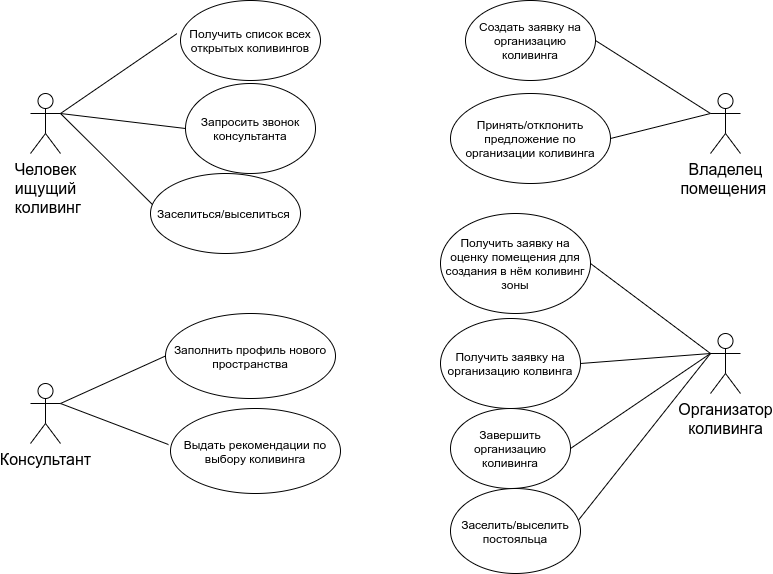

The diagram above was exported from draw.io. Its source (the exported page's mxGraphModel, read from the mxfile embedded in the PNG):
<mxGraphModel dx="1662" dy="833" grid="1" gridSize="10" guides="1" tooltips="1" connect="1" arrows="1" fold="1" page="1" pageScale="1" pageWidth="827" pageHeight="1169" math="0" shadow="0">
  <root>
    <mxCell id="0" />
    <mxCell id="1" parent="0" />
    <mxCell id="sw3SLN3hl6k4ovFBTBGC-2" value="&lt;span style=&quot;font-family: , &amp;#34;blinkmacsystemfont&amp;#34; , &amp;#34;segoe ui&amp;#34; , &amp;#34;helvetica&amp;#34; , &amp;#34;arial&amp;#34; , sans-serif , &amp;#34;apple color emoji&amp;#34; , &amp;#34;segoe ui emoji&amp;#34; ; font-size: 16px ; text-align: left&quot;&gt;Человек&lt;br&gt;ищущий&lt;br&gt;&amp;nbsp;коливинг&lt;/span&gt;" style="shape=umlActor;verticalLabelPosition=bottom;labelBackgroundColor=#ffffff;verticalAlign=top;html=1;outlineConnect=0;" parent="1" vertex="1">
      <mxGeometry x="50" y="100" width="30" height="60" as="geometry" />
    </mxCell>
    <mxCell id="sw3SLN3hl6k4ovFBTBGC-9" value="&lt;span style=&quot;font-family: , &amp;#34;blinkmacsystemfont&amp;#34; , &amp;#34;segoe ui&amp;#34; , &amp;#34;helvetica&amp;#34; , &amp;#34;arial&amp;#34; , sans-serif , &amp;#34;apple color emoji&amp;#34; , &amp;#34;segoe ui emoji&amp;#34; ; font-size: 16px ; text-align: left&quot;&gt;Владелец&lt;br&gt;помещения&amp;nbsp;&lt;/span&gt;" style="shape=umlActor;verticalLabelPosition=bottom;labelBackgroundColor=#ffffff;verticalAlign=top;html=1;outlineConnect=0;" parent="1" vertex="1">
      <mxGeometry x="730" y="100" width="30" height="60" as="geometry" />
    </mxCell>
    <mxCell id="sw3SLN3hl6k4ovFBTBGC-12" value="&lt;span style=&quot;font-family: , &amp;#34;blinkmacsystemfont&amp;#34; , &amp;#34;segoe ui&amp;#34; , &amp;#34;helvetica&amp;#34; , &amp;#34;arial&amp;#34; , sans-serif , &amp;#34;apple color emoji&amp;#34; , &amp;#34;segoe ui emoji&amp;#34; ; font-size: 16px ; text-align: left&quot;&gt;Организатор&lt;br&gt;коливинга&lt;/span&gt;" style="shape=umlActor;verticalLabelPosition=bottom;labelBackgroundColor=#ffffff;verticalAlign=top;html=1;outlineConnect=0;" parent="1" vertex="1">
      <mxGeometry x="730" y="340" width="30" height="60" as="geometry" />
    </mxCell>
    <mxCell id="sw3SLN3hl6k4ovFBTBGC-17" value="&lt;div style=&quot;text-align: left&quot;&gt;&lt;span style=&quot;font-size: 16px&quot;&gt;Консультант&lt;/span&gt;&lt;/div&gt;" style="shape=umlActor;verticalLabelPosition=bottom;labelBackgroundColor=#ffffff;verticalAlign=top;html=1;outlineConnect=0;" parent="1" vertex="1">
      <mxGeometry x="50" y="390" width="30" height="60" as="geometry" />
    </mxCell>
    <mxCell id="sw3SLN3hl6k4ovFBTBGC-18" value="Получить список всех открытых коливингов" style="ellipse;whiteSpace=wrap;html=1;" parent="1" vertex="1">
      <mxGeometry x="200" y="7" width="140" height="80" as="geometry" />
    </mxCell>
    <mxCell id="sw3SLN3hl6k4ovFBTBGC-20" value="" style="endArrow=none;html=1;entryX=-0.025;entryY=0.414;entryDx=0;entryDy=0;entryPerimeter=0;exitX=1;exitY=0.3333333333333333;exitDx=0;exitDy=0;exitPerimeter=0;" parent="1" source="sw3SLN3hl6k4ovFBTBGC-2" target="sw3SLN3hl6k4ovFBTBGC-18" edge="1">
      <mxGeometry width="50" height="50" relative="1" as="geometry">
        <mxPoint x="230" y="250" as="sourcePoint" />
        <mxPoint x="280" y="200" as="targetPoint" />
      </mxGeometry>
    </mxCell>
    <mxCell id="sw3SLN3hl6k4ovFBTBGC-21" value="Запросить звонок консультанта" style="ellipse;whiteSpace=wrap;html=1;" parent="1" vertex="1">
      <mxGeometry x="205" y="90" width="130" height="90" as="geometry" />
    </mxCell>
    <mxCell id="sw3SLN3hl6k4ovFBTBGC-22" value="" style="endArrow=none;html=1;entryX=0;entryY=0.5;entryDx=0;entryDy=0;exitX=1;exitY=0.3333333333333333;exitDx=0;exitDy=0;exitPerimeter=0;" parent="1" source="sw3SLN3hl6k4ovFBTBGC-2" target="sw3SLN3hl6k4ovFBTBGC-21" edge="1">
      <mxGeometry width="50" height="50" relative="1" as="geometry">
        <mxPoint x="90" y="130" as="sourcePoint" />
        <mxPoint x="207" y="48.98000000000002" as="targetPoint" />
      </mxGeometry>
    </mxCell>
    <mxCell id="sw3SLN3hl6k4ovFBTBGC-23" value="Создать заявку на организацию коливинга" style="ellipse;whiteSpace=wrap;html=1;" parent="1" vertex="1">
      <mxGeometry x="485" y="7" width="130" height="80" as="geometry" />
    </mxCell>
    <mxCell id="sw3SLN3hl6k4ovFBTBGC-24" value="" style="endArrow=none;html=1;entryX=1;entryY=0.5;entryDx=0;entryDy=0;exitX=0;exitY=0.3333333333333333;exitDx=0;exitDy=0;exitPerimeter=0;" parent="1" source="sw3SLN3hl6k4ovFBTBGC-9" target="sw3SLN3hl6k4ovFBTBGC-23" edge="1">
      <mxGeometry width="50" height="50" relative="1" as="geometry">
        <mxPoint x="90" y="130" as="sourcePoint" />
        <mxPoint x="207" y="48.98000000000002" as="targetPoint" />
      </mxGeometry>
    </mxCell>
    <mxCell id="sw3SLN3hl6k4ovFBTBGC-25" value="Принять/отклонить&lt;br&gt;предложение по организации коливинга" style="ellipse;whiteSpace=wrap;html=1;" parent="1" vertex="1">
      <mxGeometry x="470" y="100" width="160" height="90" as="geometry" />
    </mxCell>
    <mxCell id="sw3SLN3hl6k4ovFBTBGC-26" value="" style="endArrow=none;html=1;entryX=1;entryY=0.5;entryDx=0;entryDy=0;" parent="1" target="sw3SLN3hl6k4ovFBTBGC-25" edge="1">
      <mxGeometry width="50" height="50" relative="1" as="geometry">
        <mxPoint x="730" y="120" as="sourcePoint" />
        <mxPoint x="625" y="57" as="targetPoint" />
      </mxGeometry>
    </mxCell>
    <mxCell id="sw3SLN3hl6k4ovFBTBGC-28" value="Получить заявку на организацию колвинга" style="ellipse;whiteSpace=wrap;html=1;" parent="1" vertex="1">
      <mxGeometry x="460" y="325" width="140" height="90" as="geometry" />
    </mxCell>
    <mxCell id="sw3SLN3hl6k4ovFBTBGC-29" value="Получить заявку на оценку помещения для создания в нём коливинг зоны" style="ellipse;whiteSpace=wrap;html=1;" parent="1" vertex="1">
      <mxGeometry x="460" y="220" width="150" height="100" as="geometry" />
    </mxCell>
    <mxCell id="sw3SLN3hl6k4ovFBTBGC-30" value="" style="endArrow=none;html=1;entryX=1;entryY=0.5;entryDx=0;entryDy=0;exitX=0;exitY=0.3333333333333333;exitDx=0;exitDy=0;exitPerimeter=0;" parent="1" source="sw3SLN3hl6k4ovFBTBGC-12" target="sw3SLN3hl6k4ovFBTBGC-29" edge="1">
      <mxGeometry width="50" height="50" relative="1" as="geometry">
        <mxPoint x="740" y="130" as="sourcePoint" />
        <mxPoint x="640" y="155" as="targetPoint" />
      </mxGeometry>
    </mxCell>
    <mxCell id="sw3SLN3hl6k4ovFBTBGC-31" value="" style="endArrow=none;html=1;entryX=1;entryY=0.5;entryDx=0;entryDy=0;" parent="1" target="sw3SLN3hl6k4ovFBTBGC-28" edge="1">
      <mxGeometry width="50" height="50" relative="1" as="geometry">
        <mxPoint x="730" y="360" as="sourcePoint" />
        <mxPoint x="620" y="280" as="targetPoint" />
      </mxGeometry>
    </mxCell>
    <mxCell id="sw3SLN3hl6k4ovFBTBGC-32" value="Завершить организацию коливинга" style="ellipse;whiteSpace=wrap;html=1;" parent="1" vertex="1">
      <mxGeometry x="470" y="415" width="120" height="80" as="geometry" />
    </mxCell>
    <mxCell id="sw3SLN3hl6k4ovFBTBGC-33" value="" style="endArrow=none;html=1;entryX=1;entryY=0.5;entryDx=0;entryDy=0;" parent="1" target="sw3SLN3hl6k4ovFBTBGC-32" edge="1">
      <mxGeometry width="50" height="50" relative="1" as="geometry">
        <mxPoint x="730" y="360" as="sourcePoint" />
        <mxPoint x="610" y="380" as="targetPoint" />
      </mxGeometry>
    </mxCell>
    <mxCell id="sw3SLN3hl6k4ovFBTBGC-34" value="Заселить/выселить постояльца" style="ellipse;whiteSpace=wrap;html=1;" parent="1" vertex="1">
      <mxGeometry x="470" y="495" width="130" height="85" as="geometry" />
    </mxCell>
    <mxCell id="sw3SLN3hl6k4ovFBTBGC-36" value="" style="endArrow=none;html=1;entryX=0.983;entryY=0.375;entryDx=0;entryDy=0;entryPerimeter=0;" parent="1" target="sw3SLN3hl6k4ovFBTBGC-34" edge="1">
      <mxGeometry width="50" height="50" relative="1" as="geometry">
        <mxPoint x="730" y="360" as="sourcePoint" />
        <mxPoint x="600" y="480" as="targetPoint" />
      </mxGeometry>
    </mxCell>
    <mxCell id="sw3SLN3hl6k4ovFBTBGC-39" value="Заселиться/выселиться&amp;nbsp;" style="ellipse;whiteSpace=wrap;html=1;" parent="1" vertex="1">
      <mxGeometry x="170" y="180" width="150" height="80" as="geometry" />
    </mxCell>
    <mxCell id="sw3SLN3hl6k4ovFBTBGC-40" value="" style="endArrow=none;html=1;entryX=0.013;entryY=0.388;entryDx=0;entryDy=0;entryPerimeter=0;" parent="1" target="sw3SLN3hl6k4ovFBTBGC-39" edge="1">
      <mxGeometry width="50" height="50" relative="1" as="geometry">
        <mxPoint x="80" y="120" as="sourcePoint" />
        <mxPoint x="215" y="145" as="targetPoint" />
      </mxGeometry>
    </mxCell>
    <mxCell id="sw3SLN3hl6k4ovFBTBGC-41" value="Заполнить профиль нового пространства" style="ellipse;whiteSpace=wrap;html=1;" parent="1" vertex="1">
      <mxGeometry x="185" y="320" width="170" height="85" as="geometry" />
    </mxCell>
    <mxCell id="sw3SLN3hl6k4ovFBTBGC-42" value="Выдать рекомендации по выбору коливинга" style="ellipse;whiteSpace=wrap;html=1;" parent="1" vertex="1">
      <mxGeometry x="190" y="415" width="170" height="85" as="geometry" />
    </mxCell>
    <mxCell id="sw3SLN3hl6k4ovFBTBGC-43" value="" style="endArrow=none;html=1;entryX=0;entryY=0.5;entryDx=0;entryDy=0;exitX=1;exitY=0.3333333333333333;exitDx=0;exitDy=0;exitPerimeter=0;" parent="1" source="sw3SLN3hl6k4ovFBTBGC-17" target="sw3SLN3hl6k4ovFBTBGC-41" edge="1">
      <mxGeometry width="50" height="50" relative="1" as="geometry">
        <mxPoint x="90" y="130" as="sourcePoint" />
        <mxPoint x="181.95000000000005" y="221.03999999999996" as="targetPoint" />
      </mxGeometry>
    </mxCell>
    <mxCell id="sw3SLN3hl6k4ovFBTBGC-44" value="" style="endArrow=none;html=1;entryX=-0.012;entryY=0.424;entryDx=0;entryDy=0;exitX=1;exitY=0.3333333333333333;exitDx=0;exitDy=0;exitPerimeter=0;entryPerimeter=0;" parent="1" source="sw3SLN3hl6k4ovFBTBGC-17" target="sw3SLN3hl6k4ovFBTBGC-42" edge="1">
      <mxGeometry width="50" height="50" relative="1" as="geometry">
        <mxPoint x="90" y="420" as="sourcePoint" />
        <mxPoint x="195" y="372.5" as="targetPoint" />
      </mxGeometry>
    </mxCell>
  </root>
</mxGraphModel>